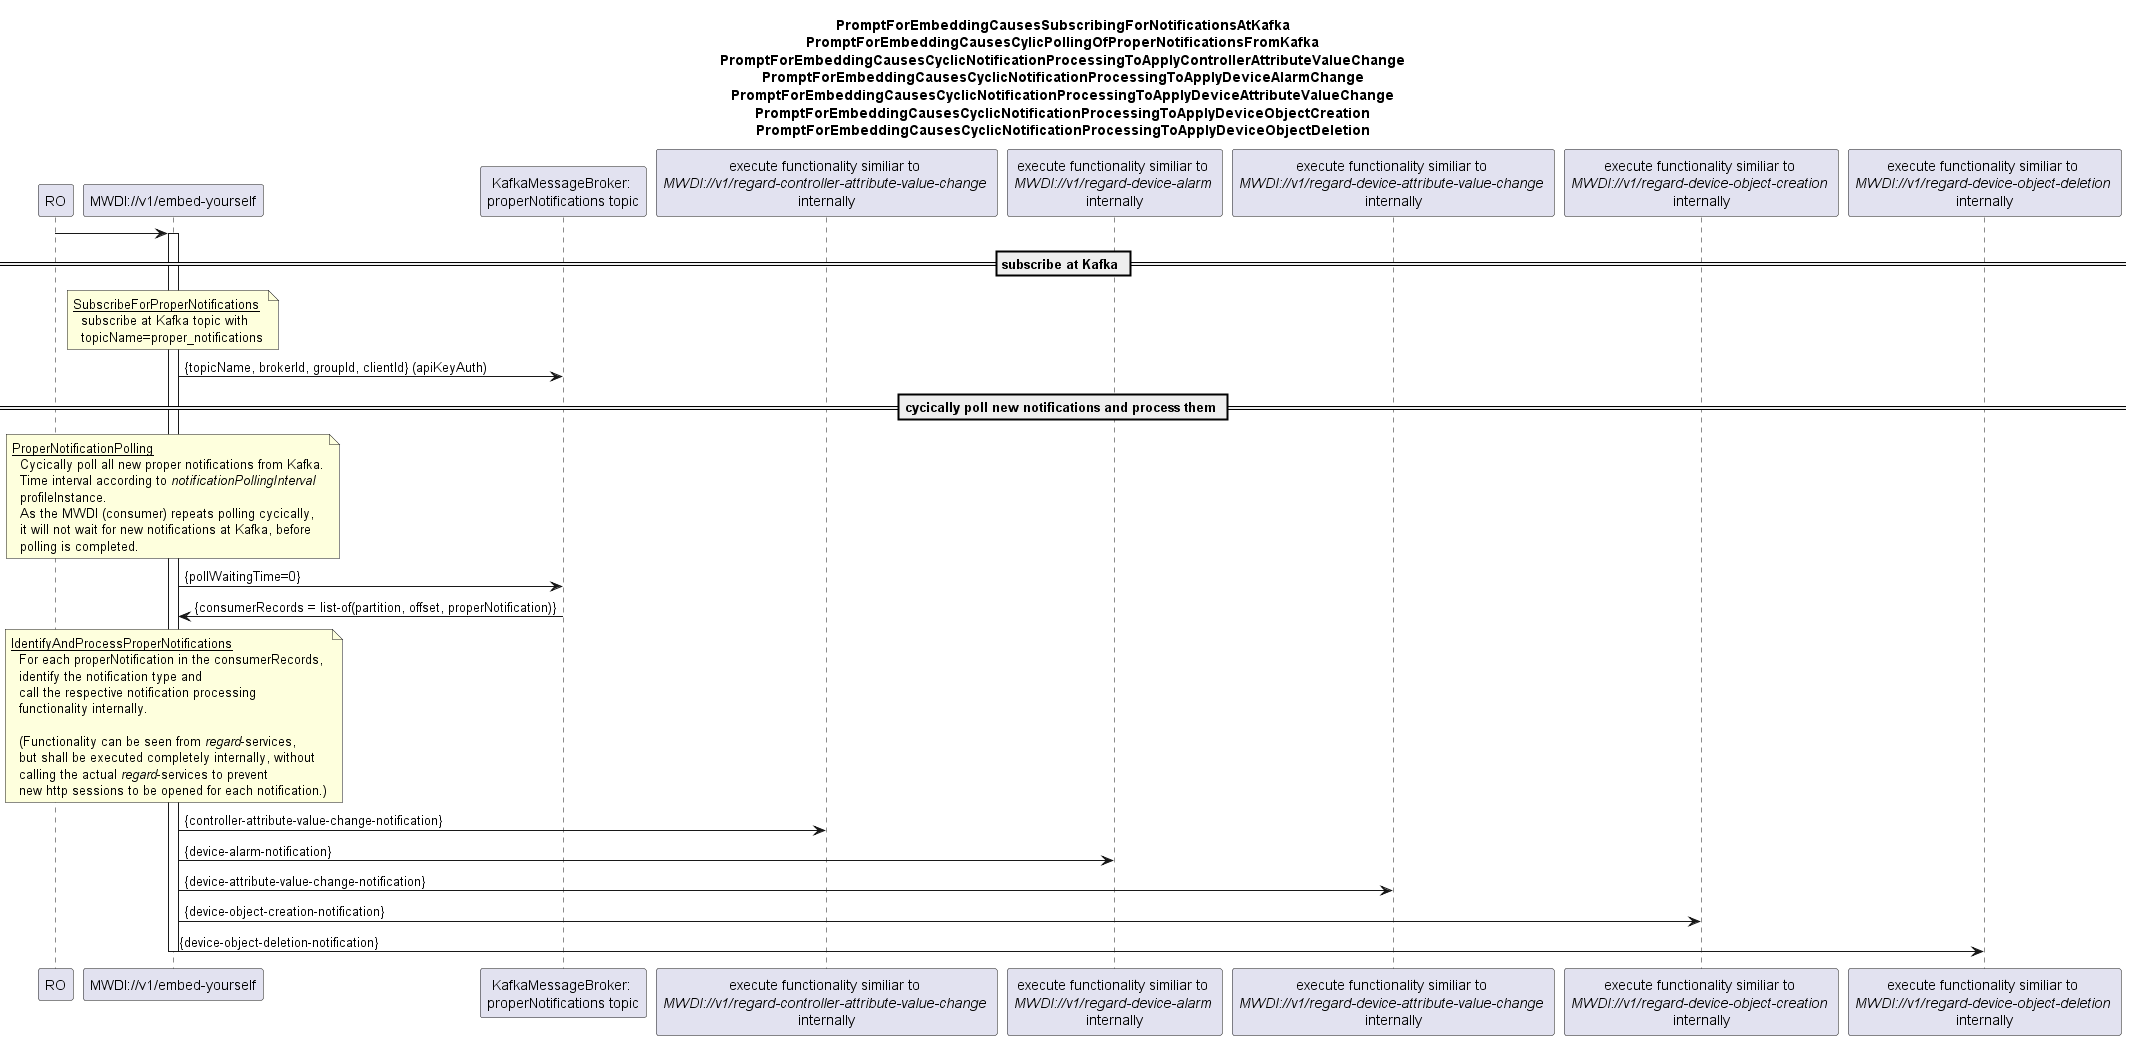

The diagram above was rendered by PlantUML. Its source (embedded in the PNG):
@startuml 01x_NotificationPollingFromKafkaAndProcessing
skinparam responseMessageBelowArrow true

title 
PromptForEmbeddingCausesSubscribingForNotificationsAtKafka
PromptForEmbeddingCausesCylicPollingOfProperNotificationsFromKafka
PromptForEmbeddingCausesCyclicNotificationProcessingToApplyControllerAttributeValueChange
PromptForEmbeddingCausesCyclicNotificationProcessingToApplyDeviceAlarmChange
PromptForEmbeddingCausesCyclicNotificationProcessingToApplyDeviceAttributeValueChange
PromptForEmbeddingCausesCyclicNotificationProcessingToApplyDeviceObjectCreation
PromptForEmbeddingCausesCyclicNotificationProcessingToApplyDeviceObjectDeletion
end title

participant "RO" as ro
participant "MWDI://v1/embed-yourself" as mwdi
participant "KafkaMessageBroker: \nproperNotifications topic" as kafka
participant "execute functionality similiar to \n<i>MWDI://v1/regard-controller-attribute-value-change </i>\ninternally" as regardCtrlAttChange
participant "execute functionality similiar to \n<i>MWDI://v1/regard-device-alarm </i>\ninternally" as regardAlarm
participant "execute functionality similiar to \n<i>MWDI://v1/regard-device-attribute-value-change </i>\ninternally" as regardDevAttChange
participant "execute functionality similiar to \n<i>MWDI://v1/regard-device-object-creation </i>\ninternally" as regardDevObjCreation
participant "execute functionality similiar to \n<i>MWDI://v1/regard-device-object-deletion </i>\ninternally" as regardDevObjDeletion

ro -> mwdi
activate mwdi


== subscribe at Kafka ==
note over mwdi
<u>SubscribeForProperNotifications</u>
  subscribe at Kafka topic with
  topicName=proper_notifications
end note
mwdi -> kafka: {topicName, brokerId, groupId, clientId} (apiKeyAuth)

== cycically poll new notifications and process them ==
note over mwdi
<u>ProperNotificationPolling</u>
  Cycically poll all new proper notifications from Kafka.
  Time interval according to <i>notificationPollingInterval</i>
  profileInstance.
  As the MWDI (consumer) repeats polling cycically,
  it will not wait for new notifications at Kafka, before
  polling is completed.
end note
mwdi -> kafka: {pollWaitingTime=0}
kafka -> mwdi: {consumerRecords = list-of(partition, offset, properNotification)}

note over mwdi
<u>IdentifyAndProcessProperNotifications</u>
  For each properNotification in the consumerRecords,
  identify the notification type and 
  call the respective notification processing
  functionality internally.

  (Functionality can be seen from <i>regard</i>-services,
  but shall be executed completely internally, without
  calling the actual <i>regard</i>-services to prevent
  new http sessions to be opened for each notification.)
end note
mwdi -> regardCtrlAttChange: {controller-attribute-value-change-notification}
mwdi -> regardAlarm: {device-alarm-notification}
mwdi -> regardDevAttChange: {device-attribute-value-change-notification}
mwdi -> regardDevObjCreation: {device-object-creation-notification}
mwdi -> regardDevObjDeletion: {device-object-deletion-notification}

deactivate mwdi

@enduml